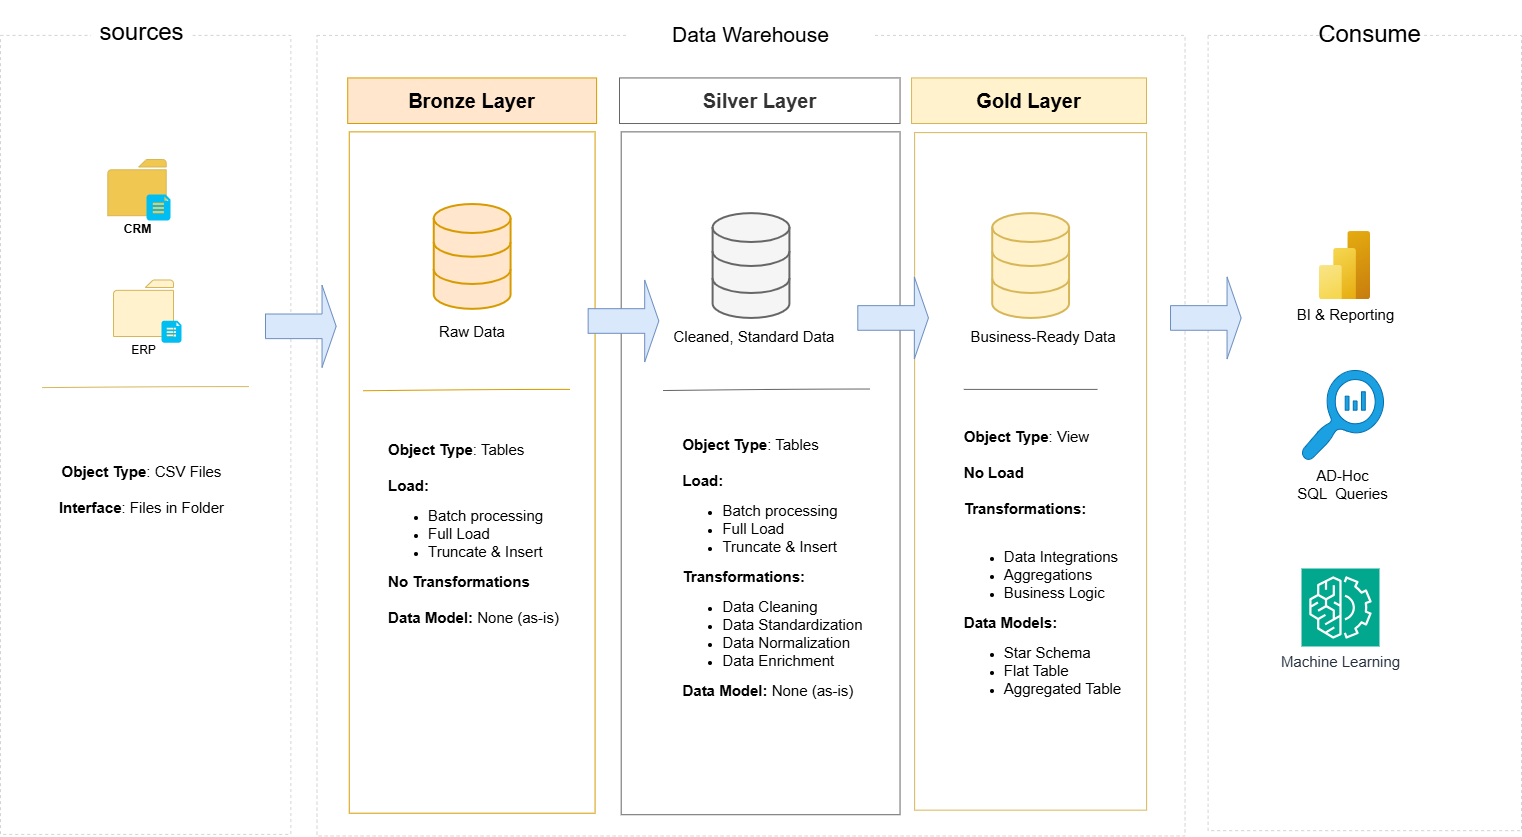

The diagram above was exported from draw.io. Its source (the exported page's mxGraphModel, read from the mxfile embedded in the PNG):
<mxGraphModel dx="2855" dy="1725" grid="0" gridSize="10" guides="1" tooltips="1" connect="1" arrows="1" fold="1" page="0" pageScale="1" pageWidth="827" pageHeight="1169" background="#ffffff" math="0" shadow="0">
  <root>
    <mxCell id="0" />
    <mxCell id="1" parent="0" />
    <mxCell id="b0IzUq2Jkn2k-cX-HSSs-1" value="" style="rounded=0;whiteSpace=wrap;html=1;fillColor=none;dashed=1;strokeColor=#D4D4D4;" vertex="1" parent="1">
      <mxGeometry x="-61" y="23.9" width="290.37" height="799" as="geometry" />
    </mxCell>
    <mxCell id="b0IzUq2Jkn2k-cX-HSSs-2" value="&lt;font style=&quot;font-size: 24px;&quot;&gt;sources&lt;/font&gt;&lt;div&gt;&lt;br&gt;&lt;/div&gt;" style="rounded=0;whiteSpace=wrap;html=1;strokeColor=none;" vertex="1" parent="1">
      <mxGeometry x="29.608719689621722" y="-11.036994535519124" width="101.40058195926285" height="77.4754098360656" as="geometry" />
    </mxCell>
    <mxCell id="b0IzUq2Jkn2k-cX-HSSs-3" value="" style="rounded=0;whiteSpace=wrap;html=1;fillColor=none;dashed=1;strokeColor=#D4D4D4;" vertex="1" parent="1">
      <mxGeometry x="255.48399612027157" y="23.9016393442623" width="868.0504364694472" height="800.5792349726778" as="geometry" />
    </mxCell>
    <mxCell id="b0IzUq2Jkn2k-cX-HSSs-4" value="&lt;font style=&quot;font-size: 21px;&quot;&gt;Data Warehouse&lt;/font&gt;" style="rounded=0;whiteSpace=wrap;html=1;strokeColor=none;" vertex="1" parent="1">
      <mxGeometry x="565.8312318137731" y="16.30601092896175" width="247.35596508244421" height="13.672131147540986" as="geometry" />
    </mxCell>
    <mxCell id="b0IzUq2Jkn2k-cX-HSSs-5" value="" style="rounded=0;whiteSpace=wrap;html=1;fillColor=none;dashed=1;strokeColor=#D4D4D4;" vertex="1" parent="1">
      <mxGeometry x="1146.580019398642" y="23.9016393442623" width="313.4199806013579" height="795.2622950819674" as="geometry" />
    </mxCell>
    <mxCell id="b0IzUq2Jkn2k-cX-HSSs-6" value="&lt;div&gt;&lt;span style=&quot;font-size: 24px;&quot;&gt;Consume&lt;/span&gt;&lt;/div&gt;" style="rounded=0;whiteSpace=wrap;html=1;strokeColor=none;" vertex="1" parent="1">
      <mxGeometry x="1267.9534432589717" y="-8" width="81.42774005819591" height="62.284153005464496" as="geometry" />
    </mxCell>
    <mxCell id="b0IzUq2Jkn2k-cX-HSSs-8" value="&lt;b&gt;Bronze Layer&lt;/b&gt;" style="rounded=0;whiteSpace=wrap;html=1;fillColor=#ffe6cc;strokeColor=#d79b00;fontSize=20;" vertex="1" parent="1">
      <mxGeometry x="286.21144519883603" y="66.43715846994537" width="248.89233753637245" height="45.57377049180329" as="geometry" />
    </mxCell>
    <mxCell id="b0IzUq2Jkn2k-cX-HSSs-9" value="" style="rounded=0;whiteSpace=wrap;html=1;fillColor=none;strokeColor=#d79b00;fontSize=20;" vertex="1" parent="1">
      <mxGeometry x="287.7478176527642" y="120.36612021857925" width="245.81959262851598" height="681.3278688524591" as="geometry" />
    </mxCell>
    <mxCell id="b0IzUq2Jkn2k-cX-HSSs-10" value="&lt;div style=&quot;color: rgb(0, 0, 0); font-size: 12px;&quot;&gt;&lt;br&gt;&lt;/div&gt;" style="rounded=0;whiteSpace=wrap;html=1;fillColor=none;strokeColor=#666666;fontSize=20;fontColor=#333333;align=left;" vertex="1" parent="1">
      <mxGeometry x="559.6857419980602" y="120.36612021857925" width="278.85160038797284" height="682.8469945355193" as="geometry" />
    </mxCell>
    <mxCell id="b0IzUq2Jkn2k-cX-HSSs-11" value="&lt;b&gt;Silver Layer&lt;/b&gt;" style="rounded=0;whiteSpace=wrap;html=1;fillColor=none;strokeColor=#666666;fontSize=20;fontColor=#333333;" vertex="1" parent="1">
      <mxGeometry x="558" y="66.44" width="280.54" height="45.57" as="geometry" />
    </mxCell>
    <mxCell id="b0IzUq2Jkn2k-cX-HSSs-12" value="" style="rounded=0;whiteSpace=wrap;html=1;fillColor=none;strokeColor=#d6b656;fontSize=20;" vertex="1" parent="1">
      <mxGeometry x="853.1328806983511" y="121.12568306010931" width="231.99224054316196" height="677.530054644809" as="geometry" />
    </mxCell>
    <mxCell id="b0IzUq2Jkn2k-cX-HSSs-13" value="&lt;b&gt;Gold Layer&lt;/b&gt;" style="rounded=0;whiteSpace=wrap;html=1;fillColor=#fff2cc;strokeColor=#d6b656;fontSize=20;" vertex="1" parent="1">
      <mxGeometry x="850.06" y="66.44" width="234.94" height="45.57" as="geometry" />
    </mxCell>
    <mxCell id="b0IzUq2Jkn2k-cX-HSSs-14" value="&lt;b&gt;CRM&lt;/b&gt;" style="sketch=0;pointerEvents=1;shadow=0;dashed=0;html=1;strokeColor=#d6b656;labelPosition=center;verticalLabelPosition=bottom;verticalAlign=top;outlineConnect=0;align=center;shape=mxgraph.office.concepts.folder;fillColor=light-dark(#f0c851, #281d00);" vertex="1" parent="1">
      <mxGeometry x="46.31425800193985" y="147.99934426229515" width="58.38215324927255" height="56.207650273224054" as="geometry" />
    </mxCell>
    <mxCell id="b0IzUq2Jkn2k-cX-HSSs-17" value="" style="verticalLabelPosition=bottom;html=1;verticalAlign=top;align=center;strokeColor=none;fillColor=#00BEF2;shape=mxgraph.azure.file_2;pointerEvents=1;" vertex="1" parent="1">
      <mxGeometry x="85" y="182.94" width="24" height="26.06" as="geometry" />
    </mxCell>
    <mxCell id="b0IzUq2Jkn2k-cX-HSSs-30" value="&lt;font style=&quot;font-size: 15px;&quot;&gt;&lt;b style=&quot;&quot;&gt;Object Type&lt;/b&gt;: CSV Files&lt;/font&gt;&lt;div&gt;&lt;font style=&quot;font-size: 15px;&quot;&gt;&lt;br&gt;&lt;/font&gt;&lt;/div&gt;&lt;div&gt;&lt;font style=&quot;font-size: 15px;&quot;&gt;&lt;b style=&quot;&quot;&gt;Interface&lt;/b&gt;: Files in Folder&lt;/font&gt;&lt;/div&gt;" style="text;html=1;align=center;verticalAlign=middle;whiteSpace=wrap;rounded=0;" vertex="1" parent="1">
      <mxGeometry x="-28.004316197866146" y="429.998961748634" width="216.6285160038797" height="95.70491803278692" as="geometry" />
    </mxCell>
    <mxCell id="b0IzUq2Jkn2k-cX-HSSs-31" value="" style="html=1;verticalLabelPosition=bottom;align=center;labelBackgroundColor=#ffffff;verticalAlign=top;strokeWidth=2;strokeColor=#d79b00;shadow=0;dashed=0;shape=mxgraph.ios7.icons.data;fillColor=#ffe6cc;" vertex="1" parent="1">
      <mxGeometry x="372.2483026188167" y="192.5245901639345" width="76.81862269641125" height="104.81967213114757" as="geometry" />
    </mxCell>
    <mxCell id="b0IzUq2Jkn2k-cX-HSSs-50" value="" style="shape=singleArrow;whiteSpace=wrap;html=1;fillColor=#dae8fc;strokeColor=#6c8ebf;" vertex="1" parent="1">
      <mxGeometry x="526.6537342386032" y="268.4808743169399" width="70.67313288069833" height="82.03278688524593" as="geometry" />
    </mxCell>
    <mxCell id="b0IzUq2Jkn2k-cX-HSSs-51" value="&lt;font style=&quot;font-size: 15px;&quot;&gt;Raw Data&lt;/font&gt;" style="text;html=1;align=center;verticalAlign=middle;whiteSpace=wrap;rounded=0;" vertex="1" parent="1">
      <mxGeometry x="364.56644034917554" y="297.34426229508205" width="92.1823472356935" height="45.57377049180329" as="geometry" />
    </mxCell>
    <mxCell id="b0IzUq2Jkn2k-cX-HSSs-52" value="&lt;font style=&quot;font-size: 15px;&quot;&gt;Cleaned, Standard Data&lt;/font&gt;" style="text;html=1;align=center;verticalAlign=middle;whiteSpace=wrap;rounded=0;" vertex="1" parent="1">
      <mxGeometry x="610.39" y="301.9" width="165.61" height="45.57" as="geometry" />
    </mxCell>
    <mxCell id="b0IzUq2Jkn2k-cX-HSSs-53" value="&lt;font style=&quot;font-size: 15px;&quot;&gt;Business-Ready Data&lt;/font&gt;" style="text;html=1;align=center;verticalAlign=middle;whiteSpace=wrap;rounded=0;" vertex="1" parent="1">
      <mxGeometry x="884.6275363724538" y="301.89754098360663" width="193.58292919495634" height="45.57377049180329" as="geometry" />
    </mxCell>
    <mxCell id="b0IzUq2Jkn2k-cX-HSSs-54" value="" style="endArrow=none;html=1;rounded=0;fontSize=12;startSize=8;endSize=8;curved=1;entryX=0.9;entryY=0.378;entryDx=0;entryDy=0;entryPerimeter=0;fillColor=#ffe6cc;strokeColor=#d79b00;exitX=0.056;exitY=0.38;exitDx=0;exitDy=0;exitPerimeter=0;" edge="1" parent="1" source="b0IzUq2Jkn2k-cX-HSSs-9" target="b0IzUq2Jkn2k-cX-HSSs-9">
      <mxGeometry width="50" height="50" relative="1" as="geometry">
        <mxPoint x="335.3753637245393" y="377.853613920862" as="sourcePoint" />
        <mxPoint x="469.1258040737149" y="377.8579234972681" as="targetPoint" />
        <Array as="points">
          <mxPoint x="427.5577109602327" y="377.8579234972679" />
        </Array>
      </mxGeometry>
    </mxCell>
    <mxCell id="b0IzUq2Jkn2k-cX-HSSs-56" value="" style="endArrow=none;html=1;rounded=0;fontSize=12;startSize=8;endSize=8;curved=1;entryX=0.846;entryY=0.831;entryDx=0;entryDy=0;entryPerimeter=0;fillColor=#f5f5f5;strokeColor=#666666;" edge="1" parent="1">
      <mxGeometry width="50" height="50" relative="1" as="geometry">
        <mxPoint x="902.2485645004848" y="377.9026303143047" as="sourcePoint" />
        <mxPoint x="1035.9990048496607" y="377.90693989071065" as="targetPoint" />
      </mxGeometry>
    </mxCell>
    <mxCell id="b0IzUq2Jkn2k-cX-HSSs-57" value="&lt;div&gt;&lt;div style=&quot;text-align: left;&quot;&gt;&lt;font style=&quot;font-size: 15px;&quot;&gt;&lt;b style=&quot;background-color: transparent; color: light-dark(rgb(0, 0, 0), rgb(255, 255, 255));&quot;&gt;Object Type&lt;/b&gt;&lt;span style=&quot;background-color: transparent; color: light-dark(rgb(0, 0, 0), rgb(255, 255, 255));&quot;&gt;: Tables&lt;/span&gt;&lt;/font&gt;&lt;/div&gt;&lt;div&gt;&lt;font style=&quot;font-size: 15px;&quot;&gt;&lt;br&gt;&lt;/font&gt;&lt;/div&gt;&lt;div style=&quot;text-align: left;&quot;&gt;&lt;b&gt;&lt;font style=&quot;font-size: 15px;&quot;&gt;Load:&lt;/font&gt;&lt;/b&gt;&lt;/div&gt;&lt;div&gt;&lt;ul&gt;&lt;li style=&quot;text-align: left;&quot;&gt;&lt;font style=&quot;font-size: 15px;&quot;&gt;Batch processing&lt;/font&gt;&lt;/li&gt;&lt;li style=&quot;text-align: left;&quot;&gt;&lt;font style=&quot;font-size: 15px;&quot;&gt;Full Load&lt;/font&gt;&lt;/li&gt;&lt;li style=&quot;text-align: left;&quot;&gt;&lt;font style=&quot;font-size: 15px;&quot;&gt;Truncate &amp;amp; Insert&lt;/font&gt;&lt;/li&gt;&lt;/ul&gt;&lt;/div&gt;&lt;div style=&quot;text-align: left;&quot;&gt;&lt;b&gt;&lt;font style=&quot;font-size: 15px;&quot;&gt;No Transformations&lt;/font&gt;&lt;/b&gt;&lt;/div&gt;&lt;div style=&quot;text-align: left;&quot;&gt;&lt;b&gt;&lt;font style=&quot;font-size: 15px;&quot;&gt;&lt;br&gt;&lt;/font&gt;&lt;/b&gt;&lt;/div&gt;&lt;div style=&quot;text-align: left;&quot;&gt;&lt;font style=&quot;font-size: 15px;&quot;&gt;&lt;b style=&quot;&quot;&gt;Data Model: &lt;/b&gt;None (as-is)&lt;/font&gt;&lt;/div&gt;&lt;/div&gt;" style="text;html=1;align=center;verticalAlign=middle;whiteSpace=wrap;rounded=0;opacity=70;" vertex="1" parent="1">
      <mxGeometry x="297.73423860329774" y="391.5300546448089" width="228.91949563530548" height="261.28961748633884" as="geometry" />
    </mxCell>
    <mxCell id="b0IzUq2Jkn2k-cX-HSSs-62" value="" style="shape=singleArrow;whiteSpace=wrap;html=1;fillColor=#dae8fc;strokeColor=#6c8ebf;" vertex="1" parent="1">
      <mxGeometry x="203.99537342386026" y="273.7978142076504" width="70.67313288069833" height="82.03278688524593" as="geometry" />
    </mxCell>
    <mxCell id="b0IzUq2Jkn2k-cX-HSSs-63" value="" style="shape=singleArrow;whiteSpace=wrap;html=1;fillColor=#dae8fc;strokeColor=#6c8ebf;" vertex="1" parent="1">
      <mxGeometry x="1108.9970805043647" y="265.4396174863388" width="70.67313288069833" height="82.03278688524593" as="geometry" />
    </mxCell>
    <mxCell id="b0IzUq2Jkn2k-cX-HSSs-64" value="" style="shape=singleArrow;whiteSpace=wrap;html=1;fillColor=#dae8fc;strokeColor=#6c8ebf;" vertex="1" parent="1">
      <mxGeometry x="796.2870999030067" y="265.4426229508197" width="70.67313288069833" height="82.03278688524593" as="geometry" />
    </mxCell>
    <mxCell id="b0IzUq2Jkn2k-cX-HSSs-67" value="" style="endArrow=none;html=1;rounded=0;fontSize=12;startSize=8;endSize=8;curved=1;entryX=0.9;entryY=0.378;entryDx=0;entryDy=0;entryPerimeter=0;fillColor=#f5f5f5;strokeColor=#666666;exitX=0.056;exitY=0.38;exitDx=0;exitDy=0;exitPerimeter=0;" edge="1" parent="1">
      <mxGeometry width="50" height="50" relative="1" as="geometry">
        <mxPoint x="601.1677982541222" y="379.0580327868854" as="sourcePoint" />
        <mxPoint x="808.5780795344325" y="377.53890710382524" as="targetPoint" />
        <Array as="points">
          <mxPoint x="727.1503394762367" y="377.53890710382524" />
        </Array>
      </mxGeometry>
    </mxCell>
    <mxCell id="b0IzUq2Jkn2k-cX-HSSs-68" value="&lt;div style=&quot;text-align: left;&quot;&gt;&lt;div style=&quot;color: rgb(0, 0, 0);&quot;&gt;&lt;font style=&quot;font-size: 15px;&quot;&gt;&lt;b style=&quot;background-color: transparent; color: light-dark(rgb(0, 0, 0), rgb(255, 255, 255));&quot;&gt;Object Type&lt;/b&gt;&lt;span style=&quot;background-color: transparent; color: light-dark(rgb(0, 0, 0), rgb(255, 255, 255));&quot;&gt;: Tables&lt;/span&gt;&lt;/font&gt;&lt;/div&gt;&lt;div style=&quot;color: rgb(0, 0, 0);&quot;&gt;&lt;font style=&quot;font-size: 15px;&quot;&gt;&lt;br&gt;&lt;/font&gt;&lt;/div&gt;&lt;div style=&quot;color: rgb(0, 0, 0);&quot;&gt;&lt;b&gt;&lt;font style=&quot;font-size: 15px;&quot;&gt;Load:&lt;/font&gt;&lt;/b&gt;&lt;/div&gt;&lt;div style=&quot;color: rgb(0, 0, 0);&quot;&gt;&lt;ul&gt;&lt;li&gt;&lt;font style=&quot;font-size: 15px;&quot;&gt;Batch processing&lt;/font&gt;&lt;/li&gt;&lt;li&gt;&lt;font style=&quot;font-size: 15px;&quot;&gt;Full Load&lt;/font&gt;&lt;/li&gt;&lt;li&gt;&lt;font style=&quot;font-size: 15px;&quot;&gt;Truncate &amp;amp; Insert&lt;/font&gt;&lt;/li&gt;&lt;/ul&gt;&lt;/div&gt;&lt;div style=&quot;color: rgb(0, 0, 0);&quot;&gt;&lt;b&gt;&lt;font style=&quot;font-size: 15px;&quot;&gt;Transformations:&lt;/font&gt;&lt;/b&gt;&lt;/div&gt;&lt;div style=&quot;color: rgb(0, 0, 0);&quot;&gt;&lt;ul&gt;&lt;li&gt;&lt;span&gt;&lt;font style=&quot;font-size: 15px;&quot;&gt;Data Cleaning&lt;/font&gt;&lt;/span&gt;&lt;/li&gt;&lt;li&gt;&lt;font style=&quot;font-size: 15px;&quot;&gt;Data Standardization&lt;/font&gt;&lt;/li&gt;&lt;li&gt;&lt;font style=&quot;font-size: 15px;&quot;&gt;Data Normalization&lt;/font&gt;&lt;/li&gt;&lt;li&gt;&lt;font style=&quot;font-size: 15px;&quot;&gt;Data Enrichment&lt;/font&gt;&lt;/li&gt;&lt;/ul&gt;&lt;font style=&quot;font-size: 15px;&quot;&gt;&lt;b style=&quot;color: light-dark(rgb(0, 0, 0), rgb(237, 237, 237)); background-color: transparent;&quot;&gt;Data Model:&amp;nbsp;&lt;/b&gt;&lt;span style=&quot;color: light-dark(rgb(0, 0, 0), rgb(237, 237, 237)); background-color: transparent;&quot;&gt;None (as-is)&lt;/span&gt;&lt;/font&gt;&lt;/div&gt;&lt;/div&gt;" style="text;html=1;align=center;verticalAlign=middle;whiteSpace=wrap;rounded=0;" vertex="1" parent="1">
      <mxGeometry x="597.3268671193017" y="406.72131147540995" width="228.91949563530548" height="299.2677595628416" as="geometry" />
    </mxCell>
    <mxCell id="b0IzUq2Jkn2k-cX-HSSs-70" value="&lt;div style=&quot;text-align: left;&quot;&gt;&lt;div style=&quot;color: rgb(0, 0, 0);&quot;&gt;&lt;font style=&quot;font-size: 15px;&quot;&gt;&lt;b style=&quot;background-color: transparent; color: light-dark(rgb(0, 0, 0), rgb(255, 255, 255));&quot;&gt;Object Type&lt;/b&gt;&lt;span style=&quot;background-color: transparent; color: light-dark(rgb(0, 0, 0), rgb(255, 255, 255));&quot;&gt;: View&lt;/span&gt;&lt;/font&gt;&lt;/div&gt;&lt;div style=&quot;color: rgb(0, 0, 0);&quot;&gt;&lt;font style=&quot;font-size: 15px;&quot;&gt;&lt;br&gt;&lt;/font&gt;&lt;/div&gt;&lt;div style=&quot;color: rgb(0, 0, 0);&quot;&gt;&lt;b&gt;&lt;font style=&quot;font-size: 15px;&quot;&gt;No Load&lt;/font&gt;&lt;/b&gt;&lt;/div&gt;&lt;div style=&quot;color: rgb(0, 0, 0);&quot;&gt;&lt;b&gt;&lt;font style=&quot;font-size: 15px;&quot;&gt;&lt;br&gt;&lt;/font&gt;&lt;/b&gt;&lt;/div&gt;&lt;div style=&quot;color: rgb(0, 0, 0);&quot;&gt;&lt;b&gt;&lt;font style=&quot;font-size: 15px;&quot;&gt;Transformations:&lt;/font&gt;&lt;/b&gt;&lt;/div&gt;&lt;div style=&quot;color: rgb(0, 0, 0);&quot;&gt;&lt;b&gt;&lt;font style=&quot;font-size: 15px;&quot;&gt;&lt;br&gt;&lt;/font&gt;&lt;/b&gt;&lt;/div&gt;&lt;div style=&quot;color: rgb(0, 0, 0);&quot;&gt;&lt;ul&gt;&lt;li&gt;&lt;span style=&quot;font-size: 15px;&quot;&gt;Data Integrations&lt;/span&gt;&lt;/li&gt;&lt;li&gt;&lt;font style=&quot;font-size: 15px;&quot;&gt;Aggregations&lt;/font&gt;&lt;/li&gt;&lt;li&gt;&lt;span style=&quot;font-size: 15px;&quot;&gt;Business Logic&lt;/span&gt;&lt;/li&gt;&lt;/ul&gt;&lt;/div&gt;&lt;div style=&quot;color: rgb(0, 0, 0);&quot;&gt;&lt;span style=&quot;font-size: 15px;&quot;&gt;&lt;b&gt;Data Models:&lt;/b&gt;&lt;/span&gt;&lt;/div&gt;&lt;div style=&quot;color: rgb(0, 0, 0);&quot;&gt;&lt;ul&gt;&lt;li&gt;&lt;span style=&quot;font-size: 15px;&quot;&gt;Star Schema&lt;/span&gt;&lt;/li&gt;&lt;li&gt;&lt;span style=&quot;font-size: 15px;&quot;&gt;Flat Table&lt;/span&gt;&lt;/li&gt;&lt;li&gt;&lt;span style=&quot;font-size: 15px;&quot;&gt;Aggregated Table&lt;/span&gt;&lt;/li&gt;&lt;/ul&gt;&lt;/div&gt;&lt;/div&gt;" style="text;html=1;align=center;verticalAlign=middle;whiteSpace=wrap;rounded=0;" vertex="1" parent="1">
      <mxGeometry x="866.96" y="406.72" width="228.92" height="301.32" as="geometry" />
    </mxCell>
    <mxCell id="b0IzUq2Jkn2k-cX-HSSs-72" value="" style="html=1;verticalLabelPosition=bottom;align=center;labelBackgroundColor=#ffffff;verticalAlign=top;strokeWidth=2;strokeColor=#666666;shadow=0;dashed=0;shape=mxgraph.ios7.icons.data;fillColor=#f5f5f5;fontColor=#333333;" vertex="1" parent="1">
      <mxGeometry x="651.0983026188167" y="201.63459016393452" width="76.81862269641125" height="104.81967213114757" as="geometry" />
    </mxCell>
    <mxCell id="b0IzUq2Jkn2k-cX-HSSs-73" value="" style="html=1;verticalLabelPosition=bottom;align=center;labelBackgroundColor=#ffffff;verticalAlign=top;strokeWidth=2;strokeColor=#d6b656;shadow=0;dashed=0;shape=mxgraph.ios7.icons.data;fillColor=#fff2cc;" vertex="1" parent="1">
      <mxGeometry x="930.7183026188168" y="201.6345901639345" width="76.81862269641125" height="104.81967213114757" as="geometry" />
    </mxCell>
    <mxCell id="b0IzUq2Jkn2k-cX-HSSs-79" value="ERP" style="sketch=0;pointerEvents=1;shadow=0;dashed=0;html=1;strokeColor=#d6b656;labelPosition=center;verticalLabelPosition=bottom;verticalAlign=top;outlineConnect=0;align=center;shape=mxgraph.office.concepts.folder;fillColor=#fff2cc;" vertex="1" parent="1">
      <mxGeometry x="52" y="268.48" width="60" height="56.52" as="geometry" />
    </mxCell>
    <mxCell id="b0IzUq2Jkn2k-cX-HSSs-80" value="" style="verticalLabelPosition=bottom;html=1;verticalAlign=top;align=center;strokeColor=none;fillColor=#00BEF2;shape=mxgraph.azure.file_2;pointerEvents=1;" vertex="1" parent="1">
      <mxGeometry x="100" y="309.13" width="20" height="22" as="geometry" />
    </mxCell>
    <mxCell id="b0IzUq2Jkn2k-cX-HSSs-81" value="" style="endArrow=none;html=1;rounded=0;fontSize=12;startSize=8;endSize=8;curved=1;entryX=0.9;entryY=0.378;entryDx=0;entryDy=0;entryPerimeter=0;fillColor=#fff2cc;strokeColor=#d6b656;exitX=0.056;exitY=0.38;exitDx=0;exitDy=0;exitPerimeter=0;" edge="1" parent="1">
      <mxGeometry width="50" height="50" relative="1" as="geometry">
        <mxPoint x="-19.319999999999993" y="376.14" as="sourcePoint" />
        <mxPoint x="187.68" y="375.14" as="targetPoint" />
        <Array as="points">
          <mxPoint x="106.23771096023273" y="374.9979234972679" />
        </Array>
      </mxGeometry>
    </mxCell>
    <mxCell id="b0IzUq2Jkn2k-cX-HSSs-85" value="&lt;font style=&quot;font-size: 15px;&quot;&gt;Machine Learning&lt;/font&gt;" style="sketch=0;points=[[0,0,0],[0.25,0,0],[0.5,0,0],[0.75,0,0],[1,0,0],[0,1,0],[0.25,1,0],[0.5,1,0],[0.75,1,0],[1,1,0],[0,0.25,0],[0,0.5,0],[0,0.75,0],[1,0.25,0],[1,0.5,0],[1,0.75,0]];outlineConnect=0;fontColor=#232F3E;fillColor=#01A88D;strokeColor=#ffffff;dashed=0;verticalLabelPosition=bottom;verticalAlign=top;align=center;html=1;fontSize=12;fontStyle=0;aspect=fixed;shape=mxgraph.aws4.resourceIcon;resIcon=mxgraph.aws4.machine_learning;" vertex="1" parent="1">
      <mxGeometry x="1240" y="557" width="78" height="78" as="geometry" />
    </mxCell>
    <mxCell id="b0IzUq2Jkn2k-cX-HSSs-89" value="" style="group" vertex="1" connectable="0" parent="1">
      <mxGeometry x="1258" y="220.04" width="123.83999999999982" height="68.00000000000003" as="geometry" />
    </mxCell>
    <mxCell id="b0IzUq2Jkn2k-cX-HSSs-82" value="&lt;font style=&quot;font-size: 15px;&quot;&gt;BI &amp;amp; Reporting&lt;/font&gt;" style="image;aspect=fixed;html=1;points=[];align=center;fontSize=12;image=img/lib/azure2/analytics/Power_BI_Embedded.svg;" vertex="1" parent="b0IzUq2Jkn2k-cX-HSSs-89">
      <mxGeometry width="51" height="68" as="geometry" />
    </mxCell>
    <mxCell id="b0IzUq2Jkn2k-cX-HSSs-90" value="&lt;font style=&quot;color: rgb(0, 0, 0); font-size: 15px;&quot;&gt;AD-Hoc&lt;/font&gt;&lt;div&gt;&lt;font style=&quot;color: rgb(0, 0, 0); font-size: 15px;&quot;&gt;SQL&amp;nbsp; Queries&lt;/font&gt;&lt;/div&gt;" style="sketch=0;pointerEvents=1;shadow=0;dashed=0;html=1;strokeColor=#006EAF;labelPosition=center;verticalLabelPosition=bottom;verticalAlign=top;align=center;fillColor=#1ba1e2;shape=mxgraph.mscae.oms.log_search;fontColor=#ffffff;" vertex="1" parent="1">
      <mxGeometry x="1240" y="359" width="82" height="90" as="geometry" />
    </mxCell>
  </root>
</mxGraphModel>